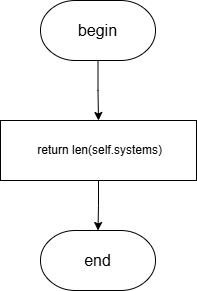

The diagram above was exported from draw.io. Its source (the exported page's mxGraphModel, read from the mxfile embedded in the PNG):
<mxGraphModel dx="2068" dy="1201" grid="1" gridSize="10" guides="1" tooltips="1" connect="1" arrows="1" fold="1" page="1" pageScale="1" pageWidth="827" pageHeight="1169" math="0" shadow="0">
  <root>
    <mxCell id="0" />
    <mxCell id="1" parent="0" />
    <mxCell id="adQIRgfMPtLEqXR6wCoK-1" style="edgeStyle=orthogonalEdgeStyle;rounded=0;orthogonalLoop=1;jettySize=auto;html=1;" parent="1" source="adQIRgfMPtLEqXR6wCoK-2" target="adQIRgfMPtLEqXR6wCoK-4" edge="1">
      <mxGeometry relative="1" as="geometry" />
    </mxCell>
    <mxCell id="adQIRgfMPtLEqXR6wCoK-2" value="&lt;font style=&quot;font-size: 16px;&quot;&gt;begin&lt;/font&gt;" style="strokeWidth=1;html=1;shape=mxgraph.flowchart.terminator;whiteSpace=wrap;" parent="1" vertex="1">
      <mxGeometry x="356" y="70" width="115" height="60" as="geometry" />
    </mxCell>
    <mxCell id="adQIRgfMPtLEqXR6wCoK-3" value="&lt;font style=&quot;font-size: 16px;&quot;&gt;end&lt;/font&gt;" style="strokeWidth=1;html=1;shape=mxgraph.flowchart.terminator;whiteSpace=wrap;" parent="1" vertex="1">
      <mxGeometry x="356" y="300" width="115" height="60" as="geometry" />
    </mxCell>
    <mxCell id="adQIRgfMPtLEqXR6wCoK-4" value="&amp;nbsp;return len(self.systems)" style="rounded=0;whiteSpace=wrap;html=1;" parent="1" vertex="1">
      <mxGeometry x="316" y="190" width="196" height="60" as="geometry" />
    </mxCell>
    <mxCell id="adQIRgfMPtLEqXR6wCoK-5" style="edgeStyle=orthogonalEdgeStyle;rounded=0;orthogonalLoop=1;jettySize=auto;html=1;entryX=0.5;entryY=0;entryDx=0;entryDy=0;entryPerimeter=0;" parent="1" source="adQIRgfMPtLEqXR6wCoK-4" target="adQIRgfMPtLEqXR6wCoK-3" edge="1">
      <mxGeometry relative="1" as="geometry" />
    </mxCell>
  </root>
</mxGraphModel>